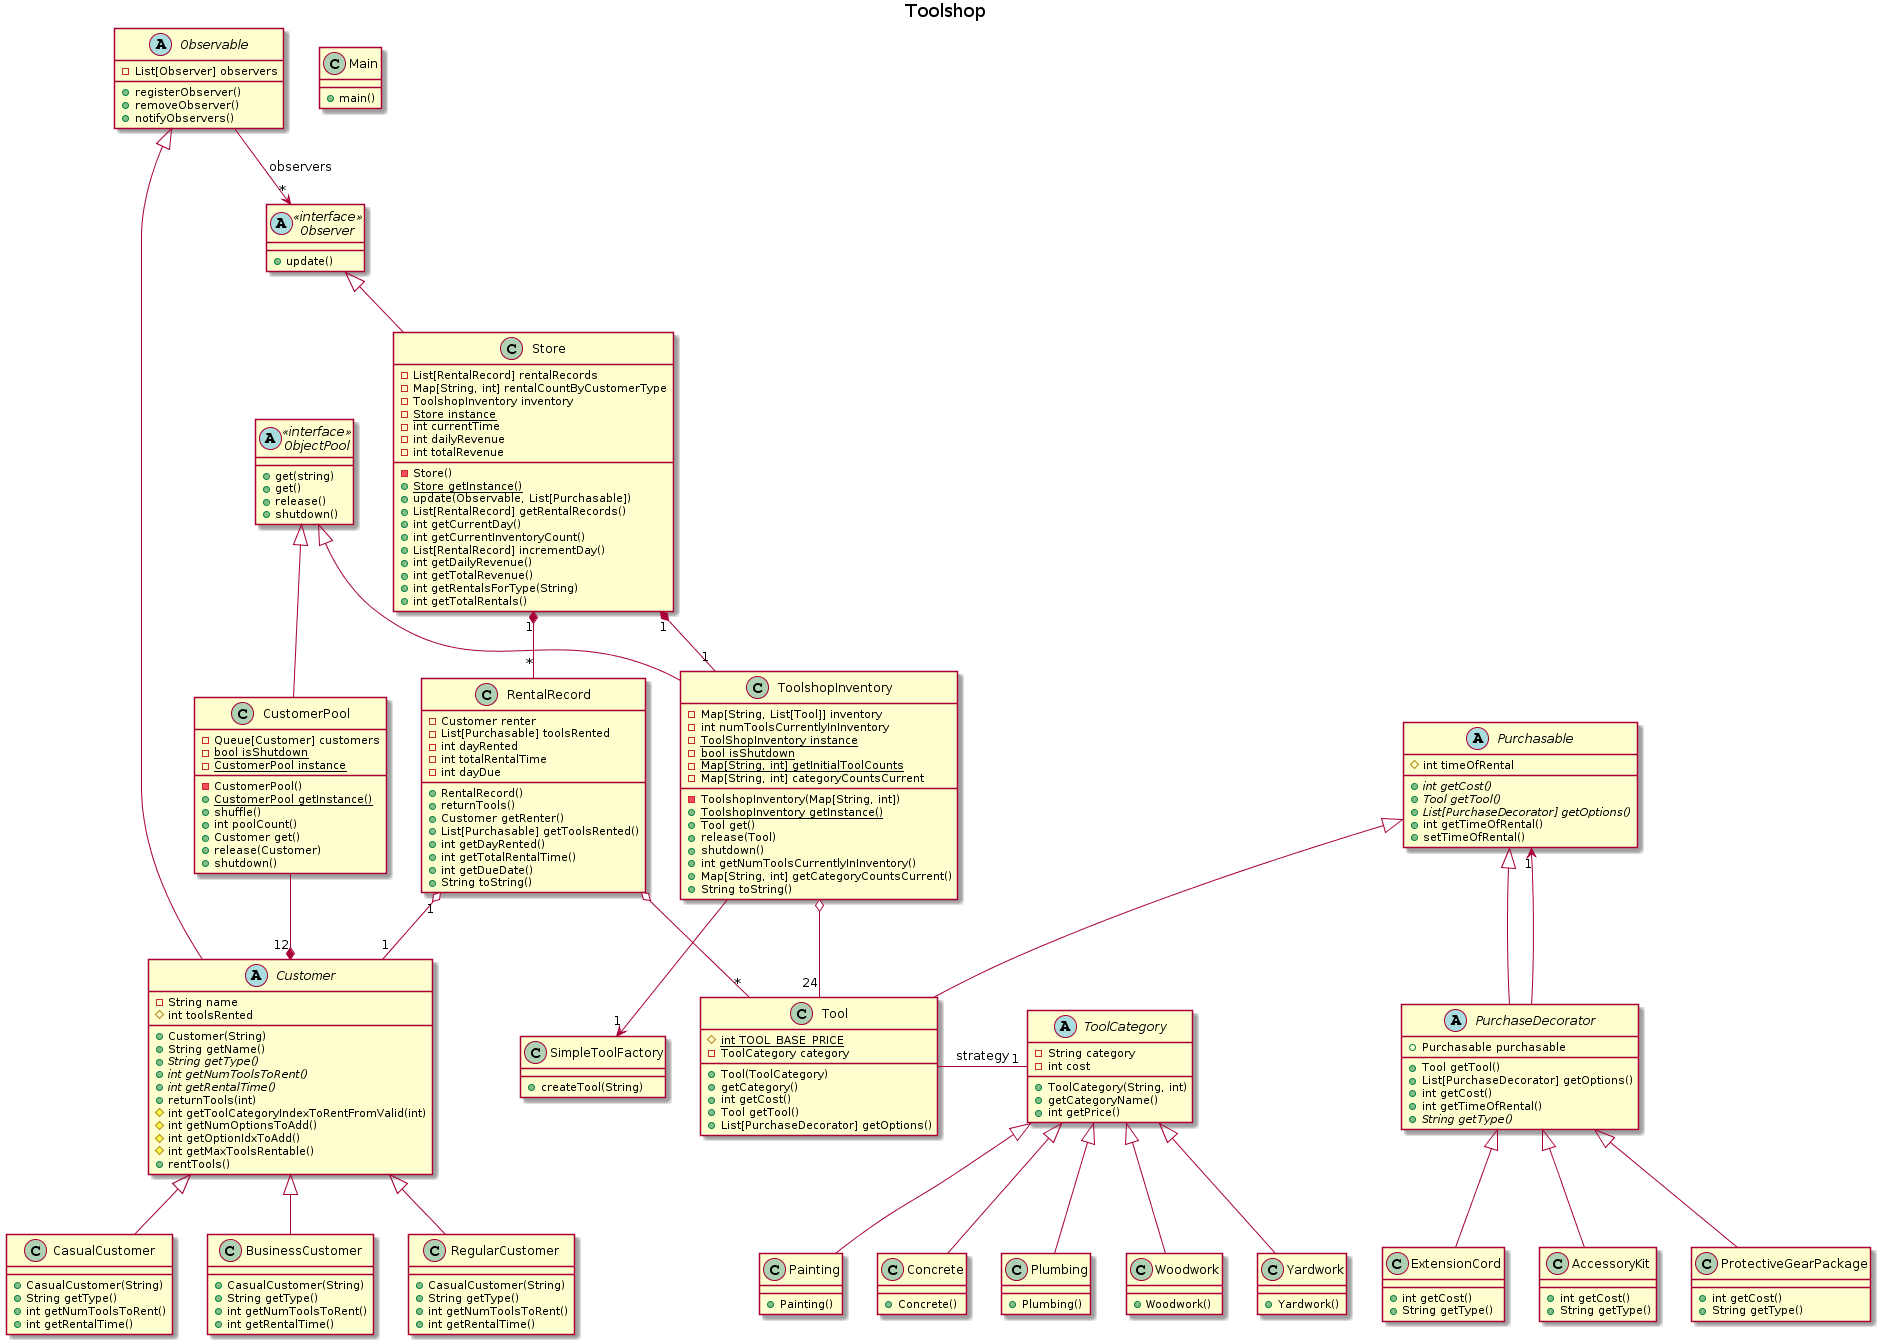

The diagram above was rendered by PlantUML. Its source (embedded in the PNG):
@startuml
title Toolshop

abstract class ObjectPool <<interface>>
{
    + get(string)
    + get()
    + release()
    + shutdown()
}

class ToolshopInventory
{
    -Map[String, List[Tool]] inventory
    -int numToolsCurrentlyInInventory
    -{static}ToolShopInventory instance
    -{static}bool isShutdown
    -{static}Map[String, int] getInitialToolCounts
    -Map[String, int] categoryCountsCurrent
    -ToolshopInventory(Map[String, int])
    +{static} ToolshopInventory getInstance()
    +Tool get()
    +release(Tool)
    +shutdown()
    +int getNumToolsCurrentlyInInventory()
    +Map[String, int] getCategoryCountsCurrent()
    +String toString()
}
Tool "24" -right-o ToolshopInventory

ObjectPool <|-down- ToolshopInventory
ObjectPool <|-down- CustomerPool

class RentalRecord
{
    -Customer renter
    -List[Purchasable] toolsRented
    -int dayRented
    -int totalRentalTime
    -int dayDue
    +RentalRecord()
    +returnTools()
    +Customer getRenter()
    +List[Purchasable] getToolsRented()
    +int getDayRented()
    +int getTotalRentalTime()
    +int getDueDate()
    +String toString()
}

Store "1" *-- "*" RentalRecord
RentalRecord "1" o-- "1" Customer
RentalRecord o-- "*" Tool

class Store
{
    -List[RentalRecord] rentalRecords
    -Map[String, int] rentalCountByCustomerType
    -ToolshopInventory inventory
    -{static} Store instance
    -int currentTime
    -int dailyRevenue
    -int totalRevenue
    -Store()
    +{static} Store getInstance()
    + update(Observable, List[Purchasable])
    +List[RentalRecord] getRentalRecords()
    +int getCurrentDay()
    +int getCurrentInventoryCount()
    +List[RentalRecord] incrementDay()
    +int getDailyRevenue()
    +int getTotalRevenue()
    +int getRentalsForType(String)
    +int getTotalRentals()
}

Store "1" *-- "1" ToolshopInventory



class Tool
{
    #{static}int TOOL_BASE_PRICE
    -ToolCategory category
    +Tool(ToolCategory)
    +getCategory()
    +int getCost()
    +Tool getTool()
    +List[PurchaseDecorator] getOptions()
}

abstract class ToolCategory
{
    -String category
    -int cost
    +ToolCategory(String, int)
    +getCategoryName()
    +int getPrice()
}

Tool -right- "1" ToolCategory: strategy

class Painting
{
    +Painting()
}
class Concrete
{
    +Concrete()
}
class Plumbing
{
    +Plumbing()
}
class Woodwork
{
    +Woodwork()
}
class Yardwork
{
    +Yardwork()
}

ToolCategory <|-down- Painting
ToolCategory <|-down- Concrete
ToolCategory <|-down- Plumbing
ToolCategory <|-down- Woodwork
ToolCategory <|-down- Yardwork

abstract class Purchasable
{
    #int timeOfRental
    +{abstract} int getCost()
    +{abstract} Tool getTool()
    +{abstract} List[PurchaseDecorator] getOptions()
    +int getTimeOfRental()
    +setTimeOfRental()
}

Purchasable <|-down- Tool

abstract class PurchaseDecorator
{
    +Purchasable purchasable
    +Tool getTool()
    +List[PurchaseDecorator] getOptions()
    +int getCost()
    +int getTimeOfRental()
    +{abstract} String getType()
}

Purchasable <|-down- PurchaseDecorator

class ExtensionCord
{
    +int getCost()
    +String getType()
}
class AccessoryKit
{
    +int getCost()
    +String getType()
}
class ProtectiveGearPackage
{
    +int getCost()
    +String getType()
}

PurchaseDecorator <|-down- ExtensionCord
PurchaseDecorator <|-down- AccessoryKit
PurchaseDecorator <|-down- ProtectiveGearPackage


PurchaseDecorator --> "1" Purchasable

abstract class Customer
{
    -String name
    #int toolsRented
    +Customer(String)
    +String getName()
    +{abstract}String getType()
    +{abstract}int getNumToolsToRent()
    +{abstract}int getRentalTime()
    +returnTools(int)
    #int getToolCategoryIndexToRentFromValid(int)
    #int getNumOptionsToAdd()
    #int getOptionIdxToAdd()
    #int getMaxToolsRentable()
    +rentTools()
}
class CasualCustomer
{
    +CasualCustomer(String)
    +String getType()
    +int getNumToolsToRent()
    +int getRentalTime()
}
class BusinessCustomer
{
    +CasualCustomer(String)
    +String getType()
    +int getNumToolsToRent()
    +int getRentalTime()
}
class RegularCustomer
{
    +CasualCustomer(String)
    +String getType()
    +int getNumToolsToRent()
    +int getRentalTime()
}

Customer <|-down- CasualCustomer
Customer <|-down- BusinessCustomer
Customer <|-down- RegularCustomer

abstract class Observable
{
    + registerObserver()
    + removeObserver()
    + notifyObservers()
    - List[Observer] observers
}

Observable <|-down- Customer

abstract class Observer <<interface>>
{
    + update()
}

Observer <|-down- Store

Observable --> "*" Observer: observers

class CustomerPool
{
    -Queue[Customer] customers
    -{static}bool isShutdown
    -{static}CustomerPool instance
    -CustomerPool()
    +{static}CustomerPool getInstance()
    +shuffle()
    +int poolCount()
    +Customer get()
    +release(Customer)
    +shutdown()
}

CustomerPool --* "12" Customer

class Main
{
    + main()
}

class SimpleToolFactory
{
    + createTool(String)
}

ToolshopInventory --> "1" SimpleToolFactory
@enduml